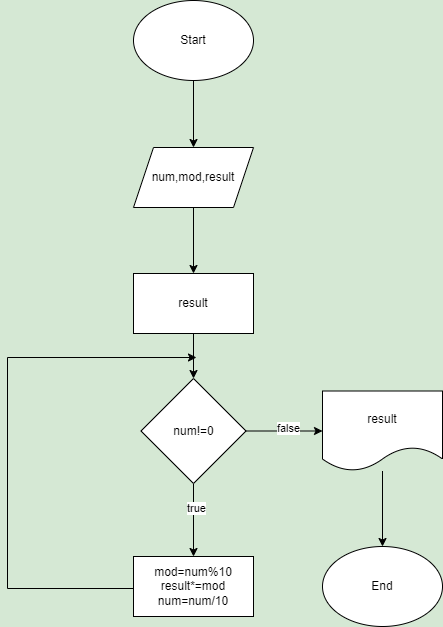

The diagram above was exported from draw.io. Its source (the exported page's mxGraphModel, read from the mxfile embedded in the PNG):
<mxGraphModel dx="1050" dy="522" grid="1" gridSize="21" guides="1" tooltips="1" connect="1" arrows="1" fold="1" page="1" pageScale="1" pageWidth="1654" pageHeight="2336" background="#D5E8D4" math="0" shadow="0">
  <root>
    <mxCell id="0" />
    <mxCell id="1" parent="0" />
    <mxCell id="z5MuPmNMDni1GQf7QVU2-3" value="" style="edgeStyle=orthogonalEdgeStyle;rounded=0;orthogonalLoop=1;jettySize=auto;html=1;" edge="1" parent="1" source="z5MuPmNMDni1GQf7QVU2-1" target="z5MuPmNMDni1GQf7QVU2-2">
      <mxGeometry relative="1" as="geometry" />
    </mxCell>
    <mxCell id="z5MuPmNMDni1GQf7QVU2-1" value="Start" style="ellipse;whiteSpace=wrap;html=1;" vertex="1" parent="1">
      <mxGeometry x="168" y="63" width="120" height="80" as="geometry" />
    </mxCell>
    <mxCell id="z5MuPmNMDni1GQf7QVU2-6" value="" style="edgeStyle=orthogonalEdgeStyle;rounded=0;orthogonalLoop=1;jettySize=auto;html=1;" edge="1" parent="1" source="z5MuPmNMDni1GQf7QVU2-2" target="z5MuPmNMDni1GQf7QVU2-5">
      <mxGeometry relative="1" as="geometry" />
    </mxCell>
    <mxCell id="z5MuPmNMDni1GQf7QVU2-2" value="num,mod,result" style="shape=parallelogram;perimeter=parallelogramPerimeter;whiteSpace=wrap;html=1;fixedSize=1;" vertex="1" parent="1">
      <mxGeometry x="168" y="210" width="120" height="60" as="geometry" />
    </mxCell>
    <mxCell id="z5MuPmNMDni1GQf7QVU2-8" value="" style="edgeStyle=orthogonalEdgeStyle;rounded=0;orthogonalLoop=1;jettySize=auto;html=1;" edge="1" parent="1" source="z5MuPmNMDni1GQf7QVU2-5" target="z5MuPmNMDni1GQf7QVU2-7">
      <mxGeometry relative="1" as="geometry" />
    </mxCell>
    <mxCell id="z5MuPmNMDni1GQf7QVU2-5" value="result" style="rounded=0;whiteSpace=wrap;html=1;" vertex="1" parent="1">
      <mxGeometry x="168" y="336" width="120" height="60" as="geometry" />
    </mxCell>
    <mxCell id="z5MuPmNMDni1GQf7QVU2-10" value="" style="edgeStyle=orthogonalEdgeStyle;rounded=0;orthogonalLoop=1;jettySize=auto;html=1;" edge="1" parent="1" source="z5MuPmNMDni1GQf7QVU2-7" target="z5MuPmNMDni1GQf7QVU2-9">
      <mxGeometry relative="1" as="geometry" />
    </mxCell>
    <mxCell id="z5MuPmNMDni1GQf7QVU2-11" value="false" style="edgeLabel;html=1;align=center;verticalAlign=middle;resizable=0;points=[];" vertex="1" connectable="0" parent="z5MuPmNMDni1GQf7QVU2-10">
      <mxGeometry x="0.1059" y="3" relative="1" as="geometry">
        <mxPoint as="offset" />
      </mxGeometry>
    </mxCell>
    <mxCell id="z5MuPmNMDni1GQf7QVU2-14" value="" style="edgeStyle=orthogonalEdgeStyle;rounded=0;orthogonalLoop=1;jettySize=auto;html=1;" edge="1" parent="1" source="z5MuPmNMDni1GQf7QVU2-7" target="z5MuPmNMDni1GQf7QVU2-13">
      <mxGeometry relative="1" as="geometry" />
    </mxCell>
    <mxCell id="z5MuPmNMDni1GQf7QVU2-15" value="true" style="edgeLabel;html=1;align=center;verticalAlign=middle;resizable=0;points=[];" vertex="1" connectable="0" parent="z5MuPmNMDni1GQf7QVU2-14">
      <mxGeometry x="-0.3479" y="2" relative="1" as="geometry">
        <mxPoint as="offset" />
      </mxGeometry>
    </mxCell>
    <mxCell id="z5MuPmNMDni1GQf7QVU2-7" value="num!=0" style="rhombus;whiteSpace=wrap;html=1;" vertex="1" parent="1">
      <mxGeometry x="175.5" y="441" width="105" height="105" as="geometry" />
    </mxCell>
    <mxCell id="z5MuPmNMDni1GQf7QVU2-16" value="" style="edgeStyle=orthogonalEdgeStyle;rounded=0;orthogonalLoop=1;jettySize=auto;html=1;" edge="1" parent="1" source="z5MuPmNMDni1GQf7QVU2-9" target="z5MuPmNMDni1GQf7QVU2-12">
      <mxGeometry relative="1" as="geometry" />
    </mxCell>
    <mxCell id="z5MuPmNMDni1GQf7QVU2-9" value="result" style="shape=document;whiteSpace=wrap;html=1;boundedLbl=1;" vertex="1" parent="1">
      <mxGeometry x="357" y="453.5" width="120" height="80" as="geometry" />
    </mxCell>
    <mxCell id="z5MuPmNMDni1GQf7QVU2-12" value="End" style="ellipse;whiteSpace=wrap;html=1;" vertex="1" parent="1">
      <mxGeometry x="357" y="609" width="120" height="80" as="geometry" />
    </mxCell>
    <mxCell id="z5MuPmNMDni1GQf7QVU2-17" style="edgeStyle=orthogonalEdgeStyle;rounded=0;orthogonalLoop=1;jettySize=auto;html=1;exitX=0;exitY=0.25;exitDx=0;exitDy=0;" edge="1" parent="1" source="z5MuPmNMDni1GQf7QVU2-13">
      <mxGeometry relative="1" as="geometry">
        <mxPoint x="147" y="619" as="sourcePoint" />
        <mxPoint x="231" y="420" as="targetPoint" />
        <Array as="points">
          <mxPoint x="168" y="651" />
          <mxPoint x="42" y="651" />
          <mxPoint x="42" y="420" />
        </Array>
      </mxGeometry>
    </mxCell>
    <mxCell id="z5MuPmNMDni1GQf7QVU2-13" value="mod=num%10&lt;br&gt;result*=mod&lt;br&gt;num=num/10" style="rounded=0;whiteSpace=wrap;html=1;" vertex="1" parent="1">
      <mxGeometry x="168" y="619" width="120" height="60" as="geometry" />
    </mxCell>
  </root>
</mxGraphModel>